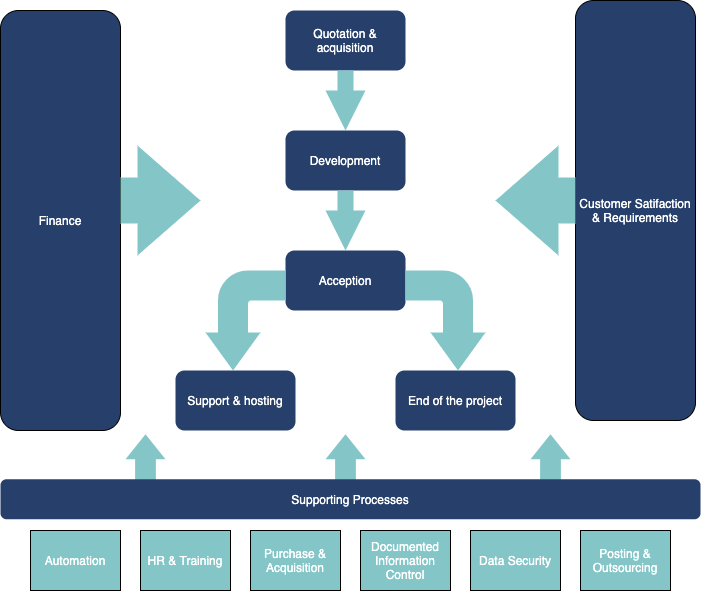

The diagram above was exported from draw.io. Its source (the exported page's mxGraphModel, read from the mxfile embedded in the PNG):
<mxGraphModel dx="1106" dy="820" grid="1" gridSize="10" guides="1" tooltips="1" connect="1" arrows="1" fold="1" page="1" pageScale="1" pageWidth="1169" pageHeight="827" math="0" shadow="0">
  <root>
    <mxCell id="YU8PFFWmnrYRb3sLcNFz-0" />
    <mxCell id="YU8PFFWmnrYRb3sLcNFz-1" parent="YU8PFFWmnrYRb3sLcNFz-0" />
    <mxCell id="Nc6q485xXzwR2gnZ2MTf-0" value="Quotation &amp;amp; acquisition" style="rounded=1;whiteSpace=wrap;html=1;fontColor=#FFFFFF;fillColor=#27406B;strokeColor=none;" vertex="1" parent="YU8PFFWmnrYRb3sLcNFz-1">
      <mxGeometry x="525" y="120" width="120" height="60" as="geometry" />
    </mxCell>
    <mxCell id="Nc6q485xXzwR2gnZ2MTf-6" value="" style="html=1;shadow=0;dashed=0;align=center;verticalAlign=middle;shape=mxgraph.arrows2.arrow;dy=0.6;dx=40;direction=south;notch=0;fontColor=#FFFFFF;strokeColor=none;fillColor=#84C6C8;" vertex="1" parent="YU8PFFWmnrYRb3sLcNFz-1">
      <mxGeometry x="565" y="180" width="40" height="60" as="geometry" />
    </mxCell>
    <mxCell id="Nc6q485xXzwR2gnZ2MTf-7" value="Development" style="rounded=1;whiteSpace=wrap;html=1;fontColor=#FFFFFF;fillColor=#27406B;strokeColor=none;" vertex="1" parent="YU8PFFWmnrYRb3sLcNFz-1">
      <mxGeometry x="525" y="240" width="120" height="60" as="geometry" />
    </mxCell>
    <mxCell id="Nc6q485xXzwR2gnZ2MTf-8" value="" style="html=1;shadow=0;dashed=0;align=center;verticalAlign=middle;shape=mxgraph.arrows2.arrow;dy=0.6;dx=40;direction=south;notch=0;fontColor=#FFFFFF;strokeColor=none;fillColor=#84C6C8;" vertex="1" parent="YU8PFFWmnrYRb3sLcNFz-1">
      <mxGeometry x="565" y="300" width="40" height="60" as="geometry" />
    </mxCell>
    <mxCell id="Nc6q485xXzwR2gnZ2MTf-9" value="Acception" style="rounded=1;whiteSpace=wrap;html=1;fontColor=#FFFFFF;fillColor=#27406B;strokeColor=none;" vertex="1" parent="YU8PFFWmnrYRb3sLcNFz-1">
      <mxGeometry x="525" y="360" width="120" height="60" as="geometry" />
    </mxCell>
    <mxCell id="Nc6q485xXzwR2gnZ2MTf-11" value="" style="html=1;shadow=0;dashed=0;align=center;verticalAlign=middle;shape=mxgraph.arrows2.bendArrow;dy=15;dx=38;notch=0;arrowHead=55;rounded=1;fontColor=#FFFFFF;rotation=90;flipV=1;strokeColor=none;fillColor=#84C6C8;" vertex="1" parent="YU8PFFWmnrYRb3sLcNFz-1">
      <mxGeometry x="435" y="390" width="100" height="80" as="geometry" />
    </mxCell>
    <mxCell id="Nc6q485xXzwR2gnZ2MTf-13" value="" style="html=1;shadow=0;dashed=0;align=center;verticalAlign=middle;shape=mxgraph.arrows2.bendArrow;dy=15;dx=38;notch=0;arrowHead=55;rounded=1;fontColor=#FFFFFF;rotation=90;flipV=0;strokeColor=none;fillColor=#84C6C8;" vertex="1" parent="YU8PFFWmnrYRb3sLcNFz-1">
      <mxGeometry x="635" y="390" width="100" height="80" as="geometry" />
    </mxCell>
    <mxCell id="Nc6q485xXzwR2gnZ2MTf-14" value="Support &amp;amp; hosting" style="rounded=1;whiteSpace=wrap;html=1;fontColor=#FFFFFF;fillColor=#27406B;strokeColor=none;" vertex="1" parent="YU8PFFWmnrYRb3sLcNFz-1">
      <mxGeometry x="415" y="480" width="120" height="60" as="geometry" />
    </mxCell>
    <mxCell id="Nc6q485xXzwR2gnZ2MTf-15" value="End of the project" style="rounded=1;whiteSpace=wrap;html=1;fontColor=#FFFFFF;fillColor=#27406B;strokeColor=none;" vertex="1" parent="YU8PFFWmnrYRb3sLcNFz-1">
      <mxGeometry x="635" y="480" width="120" height="60" as="geometry" />
    </mxCell>
    <mxCell id="Nc6q485xXzwR2gnZ2MTf-16" value="Finance" style="rounded=1;whiteSpace=wrap;html=1;fontColor=#FFFFFF;fillColor=#27406B;" vertex="1" parent="YU8PFFWmnrYRb3sLcNFz-1">
      <mxGeometry x="240" y="120" width="120" height="420" as="geometry" />
    </mxCell>
    <mxCell id="Nc6q485xXzwR2gnZ2MTf-19" value="" style="html=1;shadow=0;dashed=0;align=center;verticalAlign=middle;shape=mxgraph.arrows2.arrow;dy=0.58;dx=63;direction=south;notch=0;fontColor=#FFFFFF;strokeColor=none;fillColor=#84C6C8;rotation=-90;" vertex="1" parent="YU8PFFWmnrYRb3sLcNFz-1">
      <mxGeometry x="345" y="270" width="110" height="80" as="geometry" />
    </mxCell>
    <mxCell id="Nc6q485xXzwR2gnZ2MTf-22" value="Customer Satifaction &amp;amp; Requirements" style="rounded=1;whiteSpace=wrap;html=1;fontColor=#FFFFFF;fillColor=#27406B;flipV=1;" vertex="1" parent="YU8PFFWmnrYRb3sLcNFz-1">
      <mxGeometry x="815" y="110" width="120" height="420" as="geometry" />
    </mxCell>
    <mxCell id="Nc6q485xXzwR2gnZ2MTf-27" value="" style="html=1;shadow=0;dashed=0;align=center;verticalAlign=middle;shape=mxgraph.arrows2.arrow;dy=0.48;dx=25;direction=east;notch=0;fontColor=#FFFFFF;strokeColor=none;fillColor=#84C6C8;rotation=-90;" vertex="1" parent="YU8PFFWmnrYRb3sLcNFz-1">
      <mxGeometry x="360" y="548.75" width="50" height="40" as="geometry" />
    </mxCell>
    <mxCell id="Nc6q485xXzwR2gnZ2MTf-31" value="" style="html=1;shadow=0;dashed=0;align=center;verticalAlign=middle;shape=mxgraph.arrows2.arrow;dy=0.48;dx=25;direction=east;notch=0;fontColor=#FFFFFF;strokeColor=none;fillColor=#84C6C8;rotation=-90;" vertex="1" parent="YU8PFFWmnrYRb3sLcNFz-1">
      <mxGeometry x="560" y="548.75" width="50" height="40" as="geometry" />
    </mxCell>
    <mxCell id="Nc6q485xXzwR2gnZ2MTf-33" value="" style="html=1;shadow=0;dashed=0;align=center;verticalAlign=middle;shape=mxgraph.arrows2.arrow;dy=0.48;dx=25;direction=east;notch=0;fontColor=#FFFFFF;strokeColor=none;fillColor=#84C6C8;rotation=-90;" vertex="1" parent="YU8PFFWmnrYRb3sLcNFz-1">
      <mxGeometry x="765" y="548.75" width="50" height="40" as="geometry" />
    </mxCell>
    <mxCell id="Nc6q485xXzwR2gnZ2MTf-35" value="" style="html=1;shadow=0;dashed=0;align=center;verticalAlign=middle;shape=mxgraph.arrows2.arrow;dy=0.58;dx=63;direction=south;notch=0;fontColor=#FFFFFF;strokeColor=none;fillColor=#84C6C8;rotation=90;" vertex="1" parent="YU8PFFWmnrYRb3sLcNFz-1">
      <mxGeometry x="720" y="270" width="110" height="80" as="geometry" />
    </mxCell>
    <mxCell id="Nc6q485xXzwR2gnZ2MTf-26" value="Supporting Processes" style="rounded=1;whiteSpace=wrap;html=1;fontColor=#FFFFFF;fillColor=#27406B;strokeColor=none;" vertex="1" parent="YU8PFFWmnrYRb3sLcNFz-1">
      <mxGeometry x="240" y="588.75" width="700" height="40" as="geometry" />
    </mxCell>
    <mxCell id="Nc6q485xXzwR2gnZ2MTf-40" value="Data Security" style="rounded=0;whiteSpace=wrap;html=1;fontColor=#FFFFFF;fillColor=#84C6C8;" vertex="1" parent="YU8PFFWmnrYRb3sLcNFz-1">
      <mxGeometry x="710" y="640" width="90" height="60" as="geometry" />
    </mxCell>
    <mxCell id="Nc6q485xXzwR2gnZ2MTf-43" value="Posting &amp;amp; Outsourcing" style="rounded=0;whiteSpace=wrap;html=1;fontColor=#FFFFFF;fillColor=#84C6C8;" vertex="1" parent="YU8PFFWmnrYRb3sLcNFz-1">
      <mxGeometry x="820" y="640" width="90" height="60" as="geometry" />
    </mxCell>
    <mxCell id="Nc6q485xXzwR2gnZ2MTf-44" value="Documented Information Control" style="rounded=0;whiteSpace=wrap;html=1;fontColor=#FFFFFF;fillColor=#84C6C8;" vertex="1" parent="YU8PFFWmnrYRb3sLcNFz-1">
      <mxGeometry x="600" y="640" width="90" height="60" as="geometry" />
    </mxCell>
    <mxCell id="Nc6q485xXzwR2gnZ2MTf-45" value="Purchase &amp;amp; Acquisition" style="rounded=0;whiteSpace=wrap;html=1;fontColor=#FFFFFF;fillColor=#84C6C8;" vertex="1" parent="YU8PFFWmnrYRb3sLcNFz-1">
      <mxGeometry x="490" y="640" width="90" height="60" as="geometry" />
    </mxCell>
    <mxCell id="Nc6q485xXzwR2gnZ2MTf-46" value="HR &amp;amp; Training" style="rounded=0;whiteSpace=wrap;html=1;fontColor=#FFFFFF;fillColor=#84C6C8;" vertex="1" parent="YU8PFFWmnrYRb3sLcNFz-1">
      <mxGeometry x="380" y="640" width="90" height="60" as="geometry" />
    </mxCell>
    <mxCell id="Nc6q485xXzwR2gnZ2MTf-47" value="Automation" style="rounded=0;whiteSpace=wrap;html=1;fontColor=#FFFFFF;fillColor=#84C6C8;" vertex="1" parent="YU8PFFWmnrYRb3sLcNFz-1">
      <mxGeometry x="270" y="640" width="90" height="60" as="geometry" />
    </mxCell>
  </root>
</mxGraphModel>